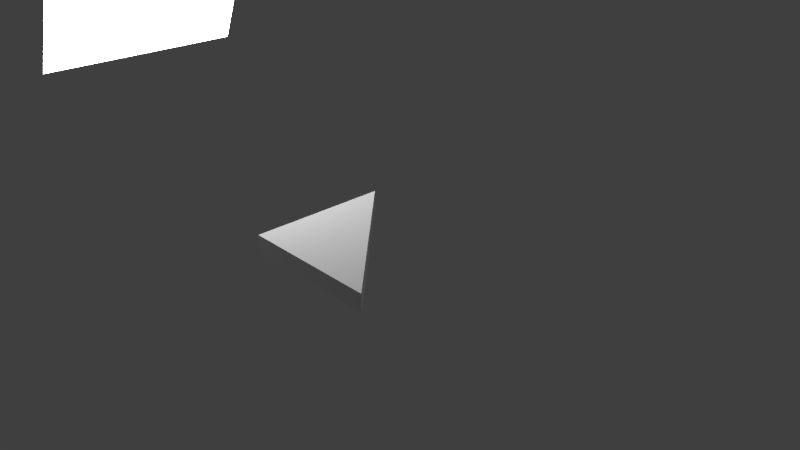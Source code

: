 # Source: EQ_Leg_Triangle.blend  (saved by Blender 2.78.0; exported with 4.5.12 LTS)
import bpy
from mathutils import Matrix  # noqa: F401  (used for matrix-valued properties, if any)

bpy.ops.wm.read_factory_settings(use_empty=True)
scene = bpy.context.scene
scene.name = 'Scene'

# ---- collections
col_collection_1 = bpy.data.collections.new('Collection 1'); scene.collection.children.link(col_collection_1)

# ---- materials (node trees are filled in below, after node groups)
mat_light = bpy.data.materials.new('Light')
mat_light.alpha_threshold = 0.0
mat_light.preview_render_type = 'FLAT'
mat_light.roughness = 0.5

# ---- material node trees
mat_light.use_nodes = True; mat_light.node_tree.nodes.clear()
_N = mat_light.node_tree.nodes; _L = mat_light.node_tree.links
n0 = _N.new('ShaderNodeOutputMaterial'); n0.name = 'Material Output'; n0.location = (300, 300)
n1 = _N.new('ShaderNodeEmission'); n1.name = 'Emission'; n1.location = (10, 300)
n1.inputs[1].default_value = 10.0
_L.new(n1.outputs[0], n0.inputs[0])
n0.is_active_output = True

# ---- world
world_world_001 = bpy.data.worlds.new('World.001'); scene.world = world_world_001
world_world_001.use_nodes = True; world_world_001.node_tree.nodes.clear()
_N = world_world_001.node_tree.nodes; _L = world_world_001.node_tree.links
n0 = _N.new('ShaderNodeOutputWorld'); n0.name = 'World Output'; n0.location = (300, 300)
n1 = _N.new('ShaderNodeBackground'); n1.name = 'Background'; n1.location = (10, 300)
n1.inputs[0].default_value = (0.05, 0.05, 0.05, 1.0)
_L.new(n1.outputs[0], n0.inputs[0])
n0.is_active_output = True
world_world_001.use_sun_shadow = False
world_world_001.sun_shadow_jitter_overblur = 0.0
world_world_001.cycles.sampling_method = 'MANUAL'

# ---- cameras
cam_camera = bpy.data.cameras.new('Camera')
cam_camera.clip_end = 100.0
cam_camera.lens = 35.0
cam_camera.sensor_width = 32.0
cam_camera.sensor_height = 18.0
cam_camera.ortho_scale = 7.314
cam_camera.dof.focus_distance = 0.0

# ---- lights
light_lamp = bpy.data.lights.new('Lamp', 'POINT')
light_lamp.transmission_factor = 0.0
light_lamp.cutoff_distance = 30.0
light_lamp.energy = 100.0
light_lamp.shadow_buffer_clip_start = 1.001
light_lamp.shadow_soft_size = 0.1
light_lamp.shadow_maximum_resolution = 0.006
light_lamp.use_absolute_resolution = True

# ---- meshes
me_plane = bpy.data.meshes.new('Plane')
me_plane.from_pydata([(-1.0, -1.0, 0.0), (1.0, -1.0, 0.0), (-1.0, 1.0, 0.0), (-1.0, -1.0, 0.0), (1.0, -1.0, 0.0), (-1.0, 1.0, 0.0), (-1.0, -1.0, 0.25), (1.0, -1.0, 0.25), (-1.0, 1.0, 0.25)], [], [(1, 3, 2, 4), (2, 0, 3, 5), (0, 1, 4, 3), (8, 6, 7), (3, 4, 7, 6), (5, 3, 6, 8), (4, 2, 1, 5, 8, 7)])
me_plane.use_remesh_preserve_volume = False
me_plane.use_remesh_preserve_attributes = False
me_plane.use_mirror_vertex_groups = False
me_plane.update()
me_plane_001 = bpy.data.meshes.new('Plane.001')
me_plane_001.from_pydata([(-1.0, -1.0, 0.0), (1.0, -1.0, 0.0), (-1.0, 1.0, 0.0), (1.0, 1.0, 0.0)], [], [(0, 1, 3, 2)])
me_plane_001.materials.append(mat_light)
me_plane_001.use_remesh_preserve_volume = False
me_plane_001.use_remesh_preserve_attributes = False
me_plane_001.use_mirror_vertex_groups = False
me_plane_001.update()

# ---- objects
ob_eqlegedtriangle = bpy.data.objects.new('EqLegedTriAngle', me_plane)
ob_lamp = bpy.data.objects.new('Lamp', light_lamp)
ob_camera = bpy.data.objects.new('Camera', cam_camera)
ob_plane = bpy.data.objects.new('Plane', me_plane_001)

# ---- transforms, parenting, visibility, modifiers, constraints
ob_eqlegedtriangle.location = (0.0, 0.0, 0.0)
ob_eqlegedtriangle.lineart.crease_threshold = 0.0
ob_lamp.location = (4.076, 1.005, 5.904)
ob_lamp.rotation_euler = (0.6503, 0.05522, 1.866)
ob_lamp.lock_rotations_4d = False
ob_lamp.empty_display_type = 'ARROWS'
ob_lamp.color = (0.0, 0.0, 0.0, 0.0)
ob_lamp.lineart.crease_threshold = 0.0
ob_camera.location = (7.481, -6.508, 5.344)
ob_camera.rotation_euler = (1.109, 0.0, 0.8149)
ob_camera.lock_rotations_4d = False
ob_camera.empty_display_type = 'ARROWS'
ob_camera.color = (0.0, 0.0, 0.0, 0.0)
ob_camera.display_type = 'WIRE'
ob_camera.lineart.crease_threshold = 0.0
ob_plane.location = (-4.852, 0.0, 3.0)
ob_plane.rotation_euler = (-0.0, 1.992, -0.0)
ob_plane.scale = (1.632, 1.632, 1.632)
ob_plane.lineart.crease_threshold = 0.0

# ---- collection membership
col_collection_1.objects.link(ob_eqlegedtriangle)
col_collection_1.objects.link(ob_lamp)
col_collection_1.objects.link(ob_camera)
col_collection_1.objects.link(ob_plane)

# ---- scene / render settings (as saved in the file)
scene.camera = ob_camera
scene.frame_start = 1; scene.frame_end = 250; scene.frame_set(1)
scene.render.engine = 'CYCLES'
scene.render.resolution_percentage = 50
scene.render.dither_intensity = 0.0
scene.cycles.use_denoising = False
scene.cycles.samples = 4
scene.cycles.sampling_pattern = 'TABULATED_SOBOL'
scene.cycles.light_sampling_threshold = 0.0
scene.cycles.use_adaptive_sampling = False
scene.cycles.use_light_tree = False
scene.cycles.blur_glossy = 0.0
scene.cycles.sample_clamp_indirect = 3.0
scene.view_settings.view_transform = 'Standard'
bpy.context.view_layer.update()
